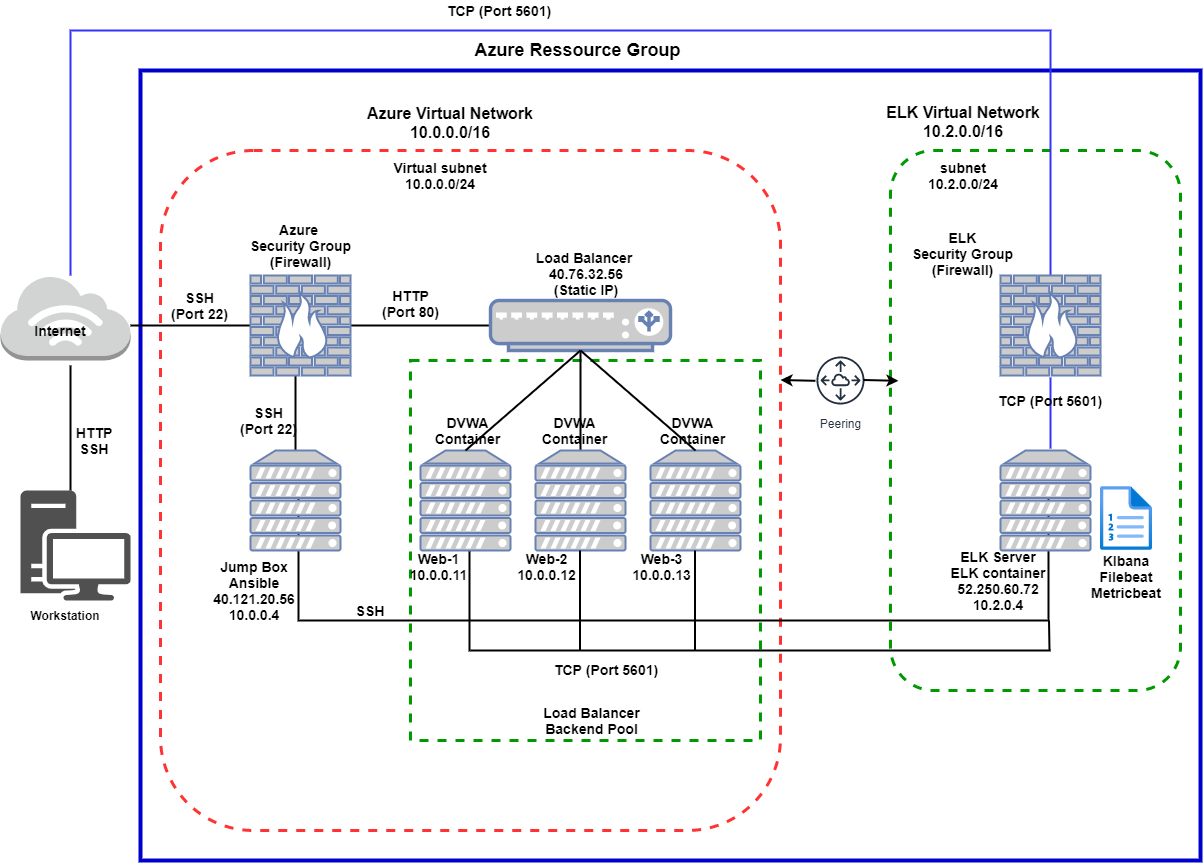

The diagram above was exported from draw.io. Its source (the exported page's mxGraphModel, read from the mxfile embedded in the PNG):
<mxGraphModel dx="1326" dy="626" grid="1" gridSize="10" guides="1" tooltips="1" connect="1" arrows="1" fold="1" page="1" pageScale="1" pageWidth="3300" pageHeight="4681" math="0" shadow="0">
  <root>
    <mxCell id="0" />
    <mxCell id="1" parent="0" />
    <mxCell id="wczr74G57vSza-l-rDtF-138" value="" style="rounded=0;whiteSpace=wrap;html=1;strokeColor=#0000CC;strokeWidth=4;" parent="1" vertex="1">
      <mxGeometry x="150" y="460" width="1060" height="790" as="geometry" />
    </mxCell>
    <mxCell id="wczr74G57vSza-l-rDtF-130" value="" style="rounded=1;whiteSpace=wrap;html=1;dashed=1;strokeWidth=3;strokeColor=#FF3333;" parent="1" vertex="1">
      <mxGeometry x="170" y="540" width="620" height="680" as="geometry" />
    </mxCell>
    <mxCell id="wczr74G57vSza-l-rDtF-129" value="" style="rounded=0;whiteSpace=wrap;html=1;dashed=1;strokeColor=#009900;strokeWidth=3;" parent="1" vertex="1">
      <mxGeometry x="420" y="750" width="350" height="380" as="geometry" />
    </mxCell>
    <mxCell id="wczr74G57vSza-l-rDtF-114" value="" style="rounded=1;whiteSpace=wrap;html=1;dashed=1;strokeWidth=3;strokeColor=#009900;" parent="1" vertex="1">
      <mxGeometry x="900" y="540" width="290" height="540" as="geometry" />
    </mxCell>
    <mxCell id="wczr74G57vSza-l-rDtF-22" style="edgeStyle=orthogonalEdgeStyle;rounded=0;jumpSize=3;orthogonalLoop=1;jettySize=auto;html=1;startSize=0;endArrow=none;endFill=0;endSize=0;strokeWidth=2;entryX=0.5;entryY=0;entryDx=0;entryDy=0;entryPerimeter=0;strokeColor=#3333FF;" parent="1" source="wczr74G57vSza-l-rDtF-6" target="wczr74G57vSza-l-rDtF-18" edge="1">
      <mxGeometry relative="1" as="geometry">
        <mxPoint x="440" y="510" as="targetPoint" />
        <Array as="points">
          <mxPoint x="80" y="420" />
          <mxPoint x="1060" y="420" />
        </Array>
      </mxGeometry>
    </mxCell>
    <mxCell id="wczr74G57vSza-l-rDtF-31" style="edgeStyle=orthogonalEdgeStyle;rounded=0;jumpSize=3;orthogonalLoop=1;jettySize=auto;html=1;startSize=0;endArrow=none;endFill=0;endSize=0;strokeWidth=2;" parent="1" source="wczr74G57vSza-l-rDtF-6" target="wczr74G57vSza-l-rDtF-11" edge="1">
      <mxGeometry relative="1" as="geometry">
        <mxPoint x="250" y="710" as="targetPoint" />
        <Array as="points">
          <mxPoint x="190" y="715" />
          <mxPoint x="190" y="715" />
        </Array>
      </mxGeometry>
    </mxCell>
    <mxCell id="wczr74G57vSza-l-rDtF-6" value="" style="outlineConnect=0;dashed=0;verticalLabelPosition=bottom;verticalAlign=top;align=center;html=1;shape=mxgraph.aws3.internet_3;fillColor=#D2D3D3;gradientColor=none;" parent="1" vertex="1">
      <mxGeometry x="10" y="665" width="130" height="85" as="geometry" />
    </mxCell>
    <mxCell id="wczr74G57vSza-l-rDtF-21" style="edgeStyle=orthogonalEdgeStyle;rounded=0;jumpSize=3;orthogonalLoop=1;jettySize=auto;html=1;startSize=1;endArrow=none;endFill=0;endSize=0;strokeWidth=2;" parent="1" source="wczr74G57vSza-l-rDtF-7" edge="1">
      <mxGeometry relative="1" as="geometry">
        <mxPoint x="80" y="770" as="targetPoint" />
        <mxPoint x="80" y="930" as="sourcePoint" />
        <Array as="points">
          <mxPoint x="80" y="755" />
          <mxPoint x="80" y="755" />
        </Array>
      </mxGeometry>
    </mxCell>
    <mxCell id="wczr74G57vSza-l-rDtF-28" style="edgeStyle=orthogonalEdgeStyle;rounded=0;jumpSize=3;orthogonalLoop=1;jettySize=auto;html=1;startSize=0;endArrow=none;endFill=0;endSize=0;strokeWidth=2;" parent="1" source="wczr74G57vSza-l-rDtF-11" target="wczr74G57vSza-l-rDtF-13" edge="1">
      <mxGeometry relative="1" as="geometry">
        <Array as="points">
          <mxPoint x="305" y="780" />
          <mxPoint x="305" y="780" />
        </Array>
      </mxGeometry>
    </mxCell>
    <mxCell id="wczr74G57vSza-l-rDtF-29" style="edgeStyle=orthogonalEdgeStyle;rounded=0;jumpSize=3;orthogonalLoop=1;jettySize=auto;html=1;entryX=0;entryY=0.5;entryDx=0;entryDy=0;entryPerimeter=0;startSize=0;endArrow=none;endFill=0;endSize=0;strokeWidth=2;" parent="1" source="wczr74G57vSza-l-rDtF-11" target="wczr74G57vSza-l-rDtF-12" edge="1">
      <mxGeometry relative="1" as="geometry" />
    </mxCell>
    <mxCell id="wczr74G57vSza-l-rDtF-11" value="" style="fontColor=#0066CC;verticalAlign=top;verticalLabelPosition=bottom;labelPosition=center;align=center;html=1;outlineConnect=0;fillColor=#CCCCCC;strokeColor=#6881B3;gradientColor=none;gradientDirection=north;strokeWidth=2;shape=mxgraph.networks.firewall;" parent="1" vertex="1">
      <mxGeometry x="260" y="665" width="100" height="100" as="geometry" />
    </mxCell>
    <mxCell id="wczr74G57vSza-l-rDtF-32" value="" style="edgeStyle=orthogonalEdgeStyle;rounded=0;jumpSize=3;orthogonalLoop=1;jettySize=auto;html=1;startSize=0;endArrow=none;endFill=0;endSize=0;strokeWidth=2;" parent="1" source="wczr74G57vSza-l-rDtF-12" target="wczr74G57vSza-l-rDtF-15" edge="1">
      <mxGeometry relative="1" as="geometry" />
    </mxCell>
    <mxCell id="wczr74G57vSza-l-rDtF-12" value="" style="fontColor=#0066CC;verticalAlign=top;verticalLabelPosition=bottom;labelPosition=center;align=center;html=1;outlineConnect=0;fillColor=#CCCCCC;strokeColor=#6881B3;gradientColor=none;gradientDirection=north;strokeWidth=2;shape=mxgraph.networks.load_balancer;" parent="1" vertex="1">
      <mxGeometry x="500" y="690" width="180" height="50" as="geometry" />
    </mxCell>
    <mxCell id="wczr74G57vSza-l-rDtF-36" style="edgeStyle=orthogonalEdgeStyle;rounded=0;jumpSize=3;orthogonalLoop=1;jettySize=auto;html=1;startSize=0;endArrow=none;endFill=0;endSize=0;strokeWidth=2;" parent="1" edge="1">
      <mxGeometry relative="1" as="geometry">
        <mxPoint x="1058" y="880" as="targetPoint" />
        <mxPoint x="308" y="880" as="sourcePoint" />
        <Array as="points">
          <mxPoint x="308" y="1010" />
          <mxPoint x="1058" y="1010" />
        </Array>
      </mxGeometry>
    </mxCell>
    <mxCell id="wczr74G57vSza-l-rDtF-13" value="" style="fontColor=#0066CC;verticalAlign=top;verticalLabelPosition=bottom;labelPosition=center;align=center;html=1;outlineConnect=0;fillColor=#CCCCCC;strokeColor=#6881B3;gradientColor=none;gradientDirection=north;strokeWidth=2;shape=mxgraph.networks.server;" parent="1" vertex="1">
      <mxGeometry x="260" y="840" width="90" height="100" as="geometry" />
    </mxCell>
    <mxCell id="wczr74G57vSza-l-rDtF-14" value="" style="fontColor=#0066CC;verticalAlign=top;verticalLabelPosition=bottom;labelPosition=center;align=center;html=1;outlineConnect=0;fillColor=#CCCCCC;strokeColor=#6881B3;gradientColor=none;gradientDirection=north;strokeWidth=2;shape=mxgraph.networks.server;" parent="1" vertex="1">
      <mxGeometry x="430" y="840" width="90" height="100" as="geometry" />
    </mxCell>
    <mxCell id="wczr74G57vSza-l-rDtF-15" value="" style="fontColor=#0066CC;verticalAlign=top;verticalLabelPosition=bottom;labelPosition=center;align=center;html=1;outlineConnect=0;fillColor=#CCCCCC;strokeColor=#6881B3;gradientColor=none;gradientDirection=north;strokeWidth=2;shape=mxgraph.networks.server;" parent="1" vertex="1">
      <mxGeometry x="545" y="840" width="90" height="100" as="geometry" />
    </mxCell>
    <mxCell id="wczr74G57vSza-l-rDtF-16" value="" style="fontColor=#0066CC;verticalAlign=top;verticalLabelPosition=bottom;labelPosition=center;align=center;html=1;outlineConnect=0;fillColor=#CCCCCC;strokeColor=#6881B3;gradientColor=none;gradientDirection=north;strokeWidth=2;shape=mxgraph.networks.server;" parent="1" vertex="1">
      <mxGeometry x="660" y="840" width="90" height="100" as="geometry" />
    </mxCell>
    <mxCell id="wczr74G57vSza-l-rDtF-17" value="Peering" style="outlineConnect=0;fontColor=#232F3E;gradientColor=none;strokeColor=#232F3E;fillColor=#ffffff;dashed=0;verticalLabelPosition=bottom;verticalAlign=top;align=center;html=1;fontSize=12;fontStyle=0;aspect=fixed;shape=mxgraph.aws4.resourceIcon;resIcon=mxgraph.aws4.peering;" parent="1" vertex="1">
      <mxGeometry x="820" y="740" width="60" height="60" as="geometry" />
    </mxCell>
    <mxCell id="wczr74G57vSza-l-rDtF-39" style="edgeStyle=orthogonalEdgeStyle;rounded=0;jumpSize=3;orthogonalLoop=1;jettySize=auto;html=1;startSize=0;endArrow=none;endFill=0;endSize=0;strokeColor=#3333FF;strokeWidth=2;" parent="1" edge="1">
      <mxGeometry relative="1" as="geometry">
        <mxPoint x="1060" y="838" as="targetPoint" />
        <mxPoint x="1060" y="767" as="sourcePoint" />
      </mxGeometry>
    </mxCell>
    <mxCell id="wczr74G57vSza-l-rDtF-18" value="" style="fontColor=#0066CC;verticalAlign=top;verticalLabelPosition=bottom;labelPosition=center;align=center;html=1;outlineConnect=0;fillColor=#CCCCCC;strokeColor=#6881B3;gradientColor=none;gradientDirection=north;strokeWidth=2;shape=mxgraph.networks.firewall;" parent="1" vertex="1">
      <mxGeometry x="1010" y="665" width="100" height="100" as="geometry" />
    </mxCell>
    <mxCell id="wczr74G57vSza-l-rDtF-19" value="" style="fontColor=#0066CC;verticalAlign=top;verticalLabelPosition=bottom;labelPosition=center;align=center;html=1;outlineConnect=0;fillColor=#CCCCCC;strokeColor=#6881B3;gradientColor=none;gradientDirection=north;strokeWidth=2;shape=mxgraph.networks.server;" parent="1" vertex="1">
      <mxGeometry x="1010" y="840" width="90" height="100" as="geometry" />
    </mxCell>
    <mxCell id="wczr74G57vSza-l-rDtF-7" value="" style="pointerEvents=1;shadow=0;dashed=0;html=1;strokeColor=none;fillColor=#505050;labelPosition=center;verticalLabelPosition=bottom;verticalAlign=top;outlineConnect=0;align=center;shape=mxgraph.office.devices.workstation;" parent="1" vertex="1">
      <mxGeometry x="30" y="880" width="110" height="110" as="geometry" />
    </mxCell>
    <mxCell id="wczr74G57vSza-l-rDtF-33" value="" style="endArrow=none;html=1;strokeWidth=2;entryX=0.5;entryY=1;entryDx=0;entryDy=0;entryPerimeter=0;exitX=0.5;exitY=0;exitDx=0;exitDy=0;exitPerimeter=0;" parent="1" source="wczr74G57vSza-l-rDtF-14" target="wczr74G57vSza-l-rDtF-12" edge="1">
      <mxGeometry width="50" height="50" relative="1" as="geometry">
        <mxPoint x="530" y="840" as="sourcePoint" />
        <mxPoint x="580" y="790" as="targetPoint" />
        <Array as="points" />
      </mxGeometry>
    </mxCell>
    <mxCell id="wczr74G57vSza-l-rDtF-35" value="" style="endArrow=none;html=1;strokeWidth=2;entryX=0.5;entryY=1;entryDx=0;entryDy=0;entryPerimeter=0;exitX=0.5;exitY=0;exitDx=0;exitDy=0;exitPerimeter=0;" parent="1" source="wczr74G57vSza-l-rDtF-16" target="wczr74G57vSza-l-rDtF-12" edge="1">
      <mxGeometry width="50" height="50" relative="1" as="geometry">
        <mxPoint x="640" y="820" as="sourcePoint" />
        <mxPoint x="690" y="770" as="targetPoint" />
      </mxGeometry>
    </mxCell>
    <mxCell id="wczr74G57vSza-l-rDtF-45" value="" style="endArrow=none;html=1;strokeColor=#000000;strokeWidth=2;" parent="1" edge="1">
      <mxGeometry width="50" height="50" relative="1" as="geometry">
        <mxPoint x="480" y="1040" as="sourcePoint" />
        <mxPoint x="1060" y="1040" as="targetPoint" />
      </mxGeometry>
    </mxCell>
    <mxCell id="wczr74G57vSza-l-rDtF-47" value="" style="endArrow=none;html=1;strokeColor=#000000;strokeWidth=2;" parent="1" edge="1">
      <mxGeometry width="50" height="50" relative="1" as="geometry">
        <mxPoint x="479" y="1041" as="sourcePoint" />
        <mxPoint x="479" y="941" as="targetPoint" />
      </mxGeometry>
    </mxCell>
    <mxCell id="wczr74G57vSza-l-rDtF-48" style="edgeStyle=orthogonalEdgeStyle;rounded=0;jumpSize=3;orthogonalLoop=1;jettySize=auto;html=1;exitX=0.5;exitY=1;exitDx=0;exitDy=0;exitPerimeter=0;startSize=0;endArrow=none;endFill=0;endSize=0;strokeColor=#000000;strokeWidth=2;" parent="1" edge="1">
      <mxGeometry relative="1" as="geometry">
        <mxPoint x="476" y="940" as="sourcePoint" />
        <mxPoint x="476" y="940" as="targetPoint" />
      </mxGeometry>
    </mxCell>
    <mxCell id="wczr74G57vSza-l-rDtF-50" value="" style="endArrow=none;html=1;strokeColor=#000000;strokeWidth=2;" parent="1" edge="1">
      <mxGeometry width="50" height="50" relative="1" as="geometry">
        <mxPoint x="589.5" y="1040" as="sourcePoint" />
        <mxPoint x="589.5" y="940" as="targetPoint" />
      </mxGeometry>
    </mxCell>
    <mxCell id="wczr74G57vSza-l-rDtF-51" value="" style="endArrow=none;html=1;strokeColor=#000000;strokeWidth=2;" parent="1" edge="1">
      <mxGeometry width="50" height="50" relative="1" as="geometry">
        <mxPoint x="704.5" y="1040" as="sourcePoint" />
        <mxPoint x="704.5" y="940" as="targetPoint" />
      </mxGeometry>
    </mxCell>
    <mxCell id="wczr74G57vSza-l-rDtF-53" value="" style="endArrow=none;html=1;strokeColor=#000000;strokeWidth=2;" parent="1" edge="1">
      <mxGeometry width="50" height="50" relative="1" as="geometry">
        <mxPoint x="1059" y="1040" as="sourcePoint" />
        <mxPoint x="1058.5" y="1010" as="targetPoint" />
      </mxGeometry>
    </mxCell>
    <mxCell id="wczr74G57vSza-l-rDtF-55" value="&lt;b&gt;&lt;font style=&quot;font-size: 14px&quot;&gt;Internet&lt;/font&gt;&lt;/b&gt;" style="text;html=1;strokeColor=none;fillColor=none;align=center;verticalAlign=middle;whiteSpace=wrap;rounded=0;" parent="1" vertex="1">
      <mxGeometry x="50" y="710" width="40" height="20" as="geometry" />
    </mxCell>
    <mxCell id="wczr74G57vSza-l-rDtF-57" value="&lt;b&gt;Workstation&lt;/b&gt;" style="text;html=1;strokeColor=none;fillColor=none;align=center;verticalAlign=middle;whiteSpace=wrap;rounded=0;" parent="1" vertex="1">
      <mxGeometry x="50" y="1000" width="50" height="10" as="geometry" />
    </mxCell>
    <mxCell id="wczr74G57vSza-l-rDtF-61" value="&lt;b style=&quot;font-size: 14px&quot;&gt;DVWA&lt;br&gt;Container&lt;/b&gt;" style="text;html=1;strokeColor=none;fillColor=none;align=center;verticalAlign=middle;whiteSpace=wrap;rounded=0;" parent="1" vertex="1">
      <mxGeometry x="455" y="810" width="45" height="20" as="geometry" />
    </mxCell>
    <mxCell id="wczr74G57vSza-l-rDtF-63" value="&lt;b style=&quot;font-size: 14px&quot;&gt;DVWA&lt;br&gt;Container&lt;/b&gt;" style="text;html=1;strokeColor=none;fillColor=none;align=center;verticalAlign=middle;whiteSpace=wrap;rounded=0;" parent="1" vertex="1">
      <mxGeometry x="562" y="810" width="45" height="20" as="geometry" />
    </mxCell>
    <mxCell id="wczr74G57vSza-l-rDtF-65" value="&lt;b style=&quot;font-size: 14px&quot;&gt;DVWA&lt;br&gt;Container&lt;/b&gt;" style="text;html=1;strokeColor=none;fillColor=none;align=center;verticalAlign=middle;whiteSpace=wrap;rounded=0;" parent="1" vertex="1">
      <mxGeometry x="680" y="810" width="45" height="20" as="geometry" />
    </mxCell>
    <mxCell id="wczr74G57vSza-l-rDtF-66" value="&lt;b style=&quot;font-size: 14px&quot;&gt;Web-1&lt;br&gt;10.0.0.11&lt;/b&gt;" style="text;html=1;strokeColor=none;fillColor=none;align=center;verticalAlign=middle;whiteSpace=wrap;rounded=0;" parent="1" vertex="1">
      <mxGeometry x="426" y="946" width="45" height="20" as="geometry" />
    </mxCell>
    <mxCell id="wczr74G57vSza-l-rDtF-67" value="&lt;b style=&quot;font-size: 14px&quot;&gt;Web-2&lt;br&gt;10.0.0.12&lt;/b&gt;" style="text;html=1;strokeColor=none;fillColor=none;align=center;verticalAlign=middle;whiteSpace=wrap;rounded=0;" parent="1" vertex="1">
      <mxGeometry x="534" y="946" width="45" height="20" as="geometry" />
    </mxCell>
    <mxCell id="wczr74G57vSza-l-rDtF-69" value="&lt;b style=&quot;font-size: 14px&quot;&gt;Web-3&lt;br&gt;10.0.0.13&lt;/b&gt;" style="text;html=1;strokeColor=none;fillColor=none;align=center;verticalAlign=middle;whiteSpace=wrap;rounded=0;" parent="1" vertex="1">
      <mxGeometry x="649" y="946" width="45" height="20" as="geometry" />
    </mxCell>
    <mxCell id="wczr74G57vSza-l-rDtF-70" value="&lt;b style=&quot;font-size: 14px&quot;&gt;Jump Box&lt;br&gt;Ansible&lt;br&gt;40.121.20.56&lt;br&gt;10.0.0.4&lt;br&gt;&lt;/b&gt;" style="text;html=1;strokeColor=none;fillColor=none;align=center;verticalAlign=middle;whiteSpace=wrap;rounded=0;" parent="1" vertex="1">
      <mxGeometry x="219" y="960" width="90" height="40" as="geometry" />
    </mxCell>
    <mxCell id="wczr74G57vSza-l-rDtF-71" value="&lt;b style=&quot;font-size: 14px&quot;&gt;Load Balancer&amp;nbsp;&lt;br&gt;40.76.32.56&lt;br&gt;(Static IP)&lt;br&gt;&lt;/b&gt;" style="text;html=1;strokeColor=none;fillColor=none;align=center;verticalAlign=middle;whiteSpace=wrap;rounded=0;" parent="1" vertex="1">
      <mxGeometry x="537" y="658" width="118" height="10" as="geometry" />
    </mxCell>
    <mxCell id="wczr74G57vSza-l-rDtF-75" value="&lt;b style=&quot;font-size: 14px&quot;&gt;Azure&amp;nbsp;&lt;br&gt;Security Group&lt;br&gt;(Firewall)&lt;/b&gt;" style="text;html=1;strokeColor=none;fillColor=none;align=center;verticalAlign=middle;whiteSpace=wrap;rounded=0;" parent="1" vertex="1">
      <mxGeometry x="247.5" y="620" width="125" height="30" as="geometry" />
    </mxCell>
    <mxCell id="wczr74G57vSza-l-rDtF-76" value="&lt;b style=&quot;font-size: 14px&quot;&gt;ELK&lt;br&gt;Security Group&lt;br&gt;(Firewall)&lt;/b&gt;" style="text;html=1;strokeColor=none;fillColor=none;align=center;verticalAlign=middle;whiteSpace=wrap;rounded=0;" parent="1" vertex="1">
      <mxGeometry x="910" y="628" width="125" height="30" as="geometry" />
    </mxCell>
    <mxCell id="wczr74G57vSza-l-rDtF-77" value="&lt;b style=&quot;font-size: 14px&quot;&gt;ELK Server&lt;br&gt;ELK container&lt;br&gt;52.250.60.72&lt;br&gt;10.2.0.4&lt;br&gt;&lt;/b&gt;" style="text;html=1;strokeColor=none;fillColor=none;align=center;verticalAlign=middle;whiteSpace=wrap;rounded=0;" parent="1" vertex="1">
      <mxGeometry x="953" y="950" width="110" height="40" as="geometry" />
    </mxCell>
    <mxCell id="wczr74G57vSza-l-rDtF-78" value="" style="aspect=fixed;html=1;points=[];align=center;image;fontSize=12;image=img/lib/azure2/azure_stack/Plans.svg;" parent="1" vertex="1">
      <mxGeometry x="1110" y="876" width="52" height="64" as="geometry" />
    </mxCell>
    <mxCell id="wczr74G57vSza-l-rDtF-79" value="&lt;b style=&quot;font-size: 14px&quot;&gt;KIbana&lt;br&gt;Filebeat&lt;br&gt;Metricbeat&lt;br&gt;&lt;/b&gt;" style="text;html=1;strokeColor=none;fillColor=none;align=center;verticalAlign=middle;whiteSpace=wrap;rounded=0;" parent="1" vertex="1">
      <mxGeometry x="1091" y="946" width="90" height="40" as="geometry" />
    </mxCell>
    <mxCell id="wczr74G57vSza-l-rDtF-81" value="&lt;b&gt;&lt;font style=&quot;font-size: 14px&quot;&gt;Load Balancer Backend Pool&lt;/font&gt;&lt;/b&gt;" style="text;html=1;strokeColor=none;fillColor=none;align=center;verticalAlign=middle;whiteSpace=wrap;rounded=0;" parent="1" vertex="1">
      <mxGeometry x="537" y="1080" width="128.5" height="60" as="geometry" />
    </mxCell>
    <mxCell id="wczr74G57vSza-l-rDtF-82" value="&lt;font style=&quot;font-size: 16px&quot;&gt;&lt;b&gt;Azure Virtual Network&lt;br&gt;10.0.0.0/16&lt;br&gt;&lt;br&gt;&lt;br&gt;&lt;/b&gt;&lt;/font&gt;" style="text;html=1;strokeColor=none;fillColor=none;align=center;verticalAlign=middle;whiteSpace=wrap;rounded=0;" parent="1" vertex="1">
      <mxGeometry x="350" y="530" width="220" as="geometry" />
    </mxCell>
    <mxCell id="wczr74G57vSza-l-rDtF-84" value="&lt;font style=&quot;font-size: 14px&quot;&gt;&lt;b&gt;Virtual subnet&lt;br&gt;10.0.0.0/24&lt;br&gt;&lt;br&gt;&lt;br&gt;&lt;/b&gt;&lt;/font&gt;" style="text;html=1;strokeColor=none;fillColor=none;align=center;verticalAlign=middle;whiteSpace=wrap;rounded=0;" parent="1" vertex="1">
      <mxGeometry x="360" y="580" width="180" as="geometry" />
    </mxCell>
    <mxCell id="wczr74G57vSza-l-rDtF-89" value="&lt;font style=&quot;font-size: 18px&quot;&gt;&lt;b&gt;&lt;br&gt;&lt;br&gt;&lt;/b&gt;&lt;/font&gt;" style="text;html=1;strokeColor=none;fillColor=none;align=center;verticalAlign=middle;whiteSpace=wrap;rounded=0;" parent="1" vertex="1">
      <mxGeometry x="482.75" y="480" width="214.5" as="geometry" />
    </mxCell>
    <mxCell id="wczr74G57vSza-l-rDtF-96" value="&lt;b style=&quot;font-size: 14px&quot;&gt;HTTP&lt;br&gt;SSH&lt;/b&gt;" style="text;html=1;strokeColor=none;fillColor=none;align=center;verticalAlign=middle;whiteSpace=wrap;rounded=0;" parent="1" vertex="1">
      <mxGeometry x="84" y="820" width="40" height="20" as="geometry" />
    </mxCell>
    <mxCell id="wczr74G57vSza-l-rDtF-97" value="&lt;b&gt;&lt;font style=&quot;font-size: 14px&quot;&gt;SSH (Port 22)&lt;/font&gt;&lt;/b&gt;" style="text;html=1;strokeColor=none;fillColor=none;align=center;verticalAlign=middle;whiteSpace=wrap;rounded=0;" parent="1" vertex="1">
      <mxGeometry x="179" y="685" width="61" height="20" as="geometry" />
    </mxCell>
    <mxCell id="wczr74G57vSza-l-rDtF-99" value="&lt;b&gt;&lt;font style=&quot;font-size: 14px&quot;&gt;HTTP (Port 80)&lt;/font&gt;&lt;/b&gt;" style="text;html=1;strokeColor=none;fillColor=none;align=center;verticalAlign=middle;whiteSpace=wrap;rounded=0;" parent="1" vertex="1">
      <mxGeometry x="390" y="683" width="61" height="20" as="geometry" />
    </mxCell>
    <mxCell id="wczr74G57vSza-l-rDtF-100" value="&lt;b&gt;&lt;font style=&quot;font-size: 14px&quot;&gt;SSH (Port 22)&lt;/font&gt;&lt;/b&gt;" style="text;html=1;strokeColor=none;fillColor=none;align=center;verticalAlign=middle;whiteSpace=wrap;rounded=0;" parent="1" vertex="1">
      <mxGeometry x="247.5" y="800" width="61" height="20" as="geometry" />
    </mxCell>
    <mxCell id="wczr74G57vSza-l-rDtF-101" value="&lt;font style=&quot;font-size: 18px&quot;&gt;&lt;b&gt;Azure Ressource Group&lt;br&gt;&lt;br&gt;&lt;br&gt;&lt;/b&gt;&lt;/font&gt;" style="text;html=1;strokeColor=none;fillColor=none;align=center;verticalAlign=middle;whiteSpace=wrap;rounded=0;" parent="1" vertex="1">
      <mxGeometry x="479.5" y="460" width="214.5" as="geometry" />
    </mxCell>
    <mxCell id="wczr74G57vSza-l-rDtF-102" value="&lt;font style=&quot;font-size: 16px&quot;&gt;&lt;b&gt;ELK Virtual Network&lt;br&gt;10.2.0.0/16&lt;br&gt;&lt;br&gt;&lt;/b&gt;&lt;/font&gt;" style="text;html=1;strokeColor=none;fillColor=none;align=center;verticalAlign=middle;whiteSpace=wrap;rounded=0;" parent="1" vertex="1">
      <mxGeometry x="863" y="520" width="220" as="geometry" />
    </mxCell>
    <mxCell id="wczr74G57vSza-l-rDtF-104" value="&lt;font style=&quot;font-size: 14px&quot;&gt;&lt;b&gt;subnet&lt;br&gt;10.2.0.0/24&lt;br&gt;&lt;br&gt;&lt;br&gt;&lt;/b&gt;&lt;/font&gt;" style="text;html=1;strokeColor=none;fillColor=none;align=center;verticalAlign=middle;whiteSpace=wrap;rounded=0;" parent="1" vertex="1">
      <mxGeometry x="883" y="580" width="180" as="geometry" />
    </mxCell>
    <mxCell id="wczr74G57vSza-l-rDtF-118" value="" style="endArrow=classic;startArrow=none;html=1;strokeColor=#000000;strokeWidth=2;startFill=0;endFill=1;exitX=0.984;exitY=0.367;exitDx=0;exitDy=0;exitPerimeter=0;" parent="1" edge="1">
      <mxGeometry width="50" height="50" relative="1" as="geometry">
        <mxPoint x="872.9999999999999" y="769.5" as="sourcePoint" />
        <mxPoint x="907.92" y="770.31" as="targetPoint" />
      </mxGeometry>
    </mxCell>
    <mxCell id="wczr74G57vSza-l-rDtF-123" value="" style="endArrow=none;startArrow=classic;html=1;strokeColor=#000000;strokeWidth=2;startFill=1;endFill=0;exitX=0.984;exitY=0.367;exitDx=0;exitDy=0;exitPerimeter=0;" parent="1" edge="1">
      <mxGeometry width="50" height="50" relative="1" as="geometry">
        <mxPoint x="789.9999999999999" y="769.5" as="sourcePoint" />
        <mxPoint x="824.92" y="770.31" as="targetPoint" />
      </mxGeometry>
    </mxCell>
    <mxCell id="wczr74G57vSza-l-rDtF-125" value="&lt;b&gt;&lt;font style=&quot;font-size: 14px&quot;&gt;SSH&lt;/font&gt;&lt;/b&gt;" style="text;html=1;strokeColor=none;fillColor=none;align=center;verticalAlign=middle;whiteSpace=wrap;rounded=0;dashed=1;" parent="1" vertex="1">
      <mxGeometry x="360" y="990" width="40" height="20" as="geometry" />
    </mxCell>
    <mxCell id="wczr74G57vSza-l-rDtF-128" value="&lt;b&gt;&lt;font style=&quot;font-size: 14px&quot;&gt;TCP (Port 5601)&lt;/font&gt;&lt;/b&gt;" style="text;html=1;strokeColor=none;fillColor=none;align=center;verticalAlign=middle;whiteSpace=wrap;rounded=0;" parent="1" vertex="1">
      <mxGeometry x="562" y="1049" width="108" height="20" as="geometry" />
    </mxCell>
    <mxCell id="wczr74G57vSza-l-rDtF-132" value="&lt;b&gt;&lt;font style=&quot;font-size: 14px&quot;&gt;TCP (Port 5601)&lt;/font&gt;&lt;/b&gt;" style="text;html=1;strokeColor=none;fillColor=none;align=center;verticalAlign=middle;whiteSpace=wrap;rounded=0;" parent="1" vertex="1">
      <mxGeometry x="455" y="390" width="108" height="20" as="geometry" />
    </mxCell>
    <mxCell id="wczr74G57vSza-l-rDtF-136" value="&lt;b&gt;&lt;font style=&quot;font-size: 14px&quot;&gt;TCP (Port 5601)&lt;/font&gt;&lt;/b&gt;" style="text;html=1;strokeColor=none;fillColor=none;align=center;verticalAlign=middle;whiteSpace=wrap;rounded=0;" parent="1" vertex="1">
      <mxGeometry x="1006" y="780" width="108" height="20" as="geometry" />
    </mxCell>
  </root>
</mxGraphModel>